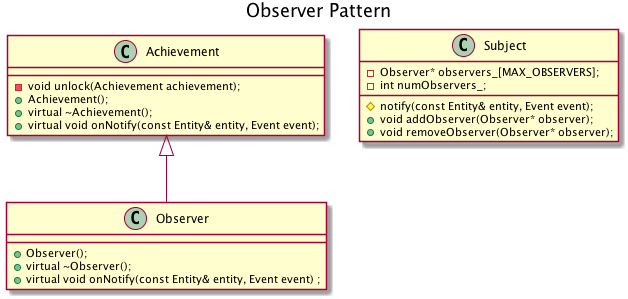

The diagram above was rendered by PlantUML. Its source (embedded in the PNG):
@startuml

title Observer Pattern

Achievement <|-- Observer

class Observer {
  +Observer();
  +virtual ~Observer();
  +virtual void onNotify(const Entity& entity, Event event) ;
}

class Achievement {
  -void unlock(Achievement achievement);
  +Achievement();
  +virtual ~Achievement();
  +virtual void onNotify(const Entity& entity, Event event);
}

class Subject {
  -Observer* observers_[MAX_OBSERVERS];
  -int numObservers_;
  #notify(const Entity& entity, Event event);
  +void addObserver(Observer* observer);
  +void removeObserver(Observer* observer);
}

@enduml